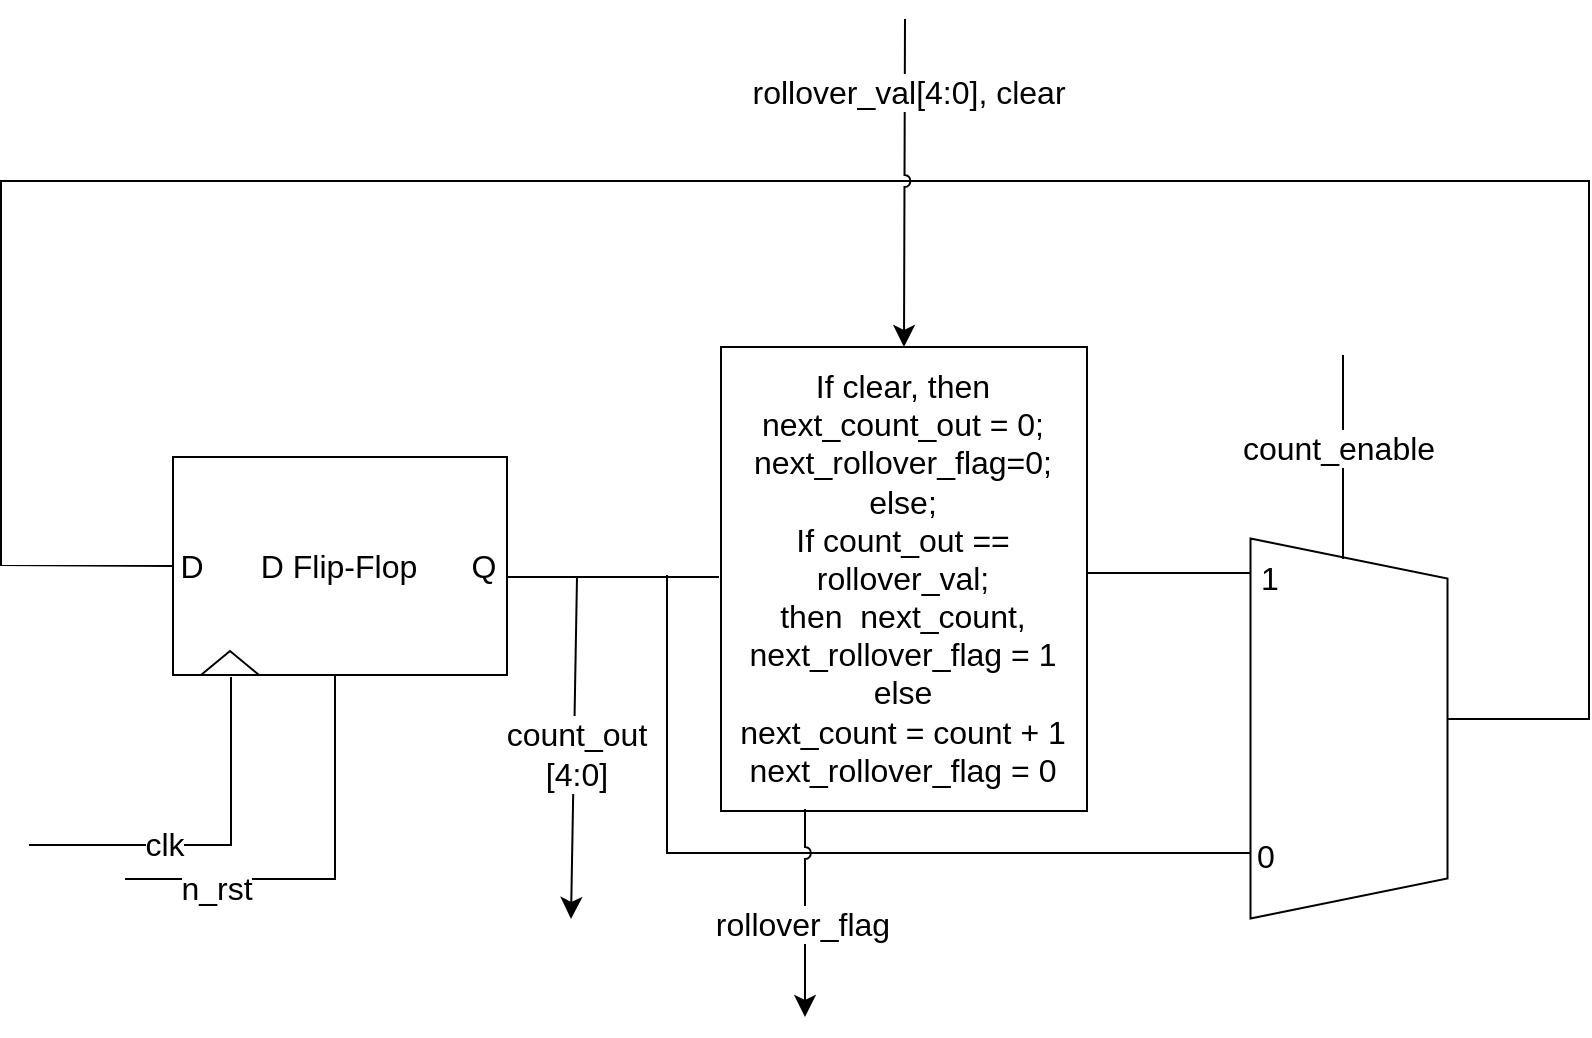

The diagram above was exported from draw.io. Its source (the exported page's mxGraphModel, read from the mxfile embedded in the PNG):
<mxGraphModel dx="1456" dy="949" grid="0" gridSize="10" guides="1" tooltips="1" connect="1" arrows="1" fold="1" page="0" pageScale="1" pageWidth="827" pageHeight="1169" math="0" shadow="0">
  <root>
    <mxCell id="0" />
    <mxCell id="1" parent="0" />
    <mxCell id="dqj2O4na2GXVSq94Dm2p-1" value="D Flip-Flop" style="rounded=0;whiteSpace=wrap;html=1;fontSize=16;rotation=0;" parent="1" vertex="1">
      <mxGeometry x="-237" y="-18" width="167" height="109" as="geometry" />
    </mxCell>
    <mxCell id="dqj2O4na2GXVSq94Dm2p-11" value="" style="endArrow=none;html=1;rounded=0;fontSize=12;startSize=8;endSize=8;curved=0;" parent="1" edge="1">
      <mxGeometry width="50" height="50" relative="1" as="geometry">
        <mxPoint x="-261" y="193" as="sourcePoint" />
        <mxPoint x="-156" y="91" as="targetPoint" />
        <Array as="points">
          <mxPoint x="-156" y="193" />
        </Array>
      </mxGeometry>
    </mxCell>
    <mxCell id="dqj2O4na2GXVSq94Dm2p-23" value="n_rst" style="edgeLabel;html=1;align=center;verticalAlign=middle;resizable=0;points=[];fontSize=16;" parent="dqj2O4na2GXVSq94Dm2p-11" connectable="0" vertex="1">
      <mxGeometry x="-0.797" y="-4" relative="1" as="geometry">
        <mxPoint x="24" as="offset" />
      </mxGeometry>
    </mxCell>
    <mxCell id="dqj2O4na2GXVSq94Dm2p-24" value="" style="endArrow=none;html=1;rounded=0;fontSize=12;startSize=8;endSize=8;curved=0;" parent="1" edge="1">
      <mxGeometry width="50" height="50" relative="1" as="geometry">
        <mxPoint x="-309" y="176" as="sourcePoint" />
        <mxPoint x="-208" y="92" as="targetPoint" />
        <Array as="points">
          <mxPoint x="-208" y="176" />
        </Array>
      </mxGeometry>
    </mxCell>
    <mxCell id="dqj2O4na2GXVSq94Dm2p-25" value="clk" style="edgeLabel;html=1;align=center;verticalAlign=middle;resizable=0;points=[];fontSize=16;" parent="dqj2O4na2GXVSq94Dm2p-24" connectable="0" vertex="1">
      <mxGeometry x="-0.2746" y="1" relative="1" as="geometry">
        <mxPoint as="offset" />
      </mxGeometry>
    </mxCell>
    <mxCell id="dqj2O4na2GXVSq94Dm2p-26" value="" style="triangle;whiteSpace=wrap;html=1;fontSize=16;rotation=-90;" parent="1" vertex="1">
      <mxGeometry x="-214.5" y="70.5" width="12" height="29" as="geometry" />
    </mxCell>
    <mxCell id="dqj2O4na2GXVSq94Dm2p-27" value="" style="endArrow=none;html=1;rounded=0;fontSize=12;startSize=8;endSize=8;curved=1;" parent="1" edge="1">
      <mxGeometry width="50" height="50" relative="1" as="geometry">
        <mxPoint x="-70" y="42" as="sourcePoint" />
        <mxPoint x="36" y="42" as="targetPoint" />
      </mxGeometry>
    </mxCell>
    <mxCell id="dqj2O4na2GXVSq94Dm2p-30" value="" style="endArrow=none;html=1;rounded=0;fontSize=12;startSize=8;endSize=8;curved=1;" parent="1" edge="1">
      <mxGeometry width="50" height="50" relative="1" as="geometry">
        <mxPoint x="128" y="40" as="sourcePoint" />
        <mxPoint x="315" y="40" as="targetPoint" />
      </mxGeometry>
    </mxCell>
    <mxCell id="dqj2O4na2GXVSq94Dm2p-32" value="If clear, then next_count_out = 0; next_rollover_flag=0;&lt;br&gt;else;&lt;br&gt;If count_out == rollover_val;&lt;br&gt;then&amp;nbsp; next_count, next_rollover_flag = 1&lt;br&gt;else&lt;br&gt;next_count = count + 1&lt;br&gt;next_rollover_flag = 0" style="rounded=0;whiteSpace=wrap;html=1;fontSize=16;" parent="1" vertex="1">
      <mxGeometry x="37" y="-73" width="183" height="232" as="geometry" />
    </mxCell>
    <mxCell id="dqj2O4na2GXVSq94Dm2p-34" value="" style="endArrow=none;html=1;rounded=0;fontSize=12;startSize=8;endSize=8;curved=0;" parent="1" edge="1">
      <mxGeometry width="50" height="50" relative="1" as="geometry">
        <mxPoint x="304" y="180" as="sourcePoint" />
        <mxPoint x="10" y="41" as="targetPoint" />
        <Array as="points">
          <mxPoint x="10" y="180" />
        </Array>
      </mxGeometry>
    </mxCell>
    <mxCell id="dqj2O4na2GXVSq94Dm2p-35" value="" style="shape=trapezoid;perimeter=trapezoidPerimeter;whiteSpace=wrap;html=1;fixedSize=1;fontSize=16;rotation=90;" parent="1" vertex="1">
      <mxGeometry x="256" y="68.5" width="190" height="98.5" as="geometry" />
    </mxCell>
    <mxCell id="dqj2O4na2GXVSq94Dm2p-36" value="" style="endArrow=none;html=1;rounded=0;fontSize=12;startSize=8;endSize=8;curved=1;" parent="1" edge="1">
      <mxGeometry width="50" height="50" relative="1" as="geometry">
        <mxPoint x="348" y="33" as="sourcePoint" />
        <mxPoint x="348" y="-69" as="targetPoint" />
      </mxGeometry>
    </mxCell>
    <mxCell id="dqj2O4na2GXVSq94Dm2p-37" value="count_enable" style="edgeLabel;html=1;align=center;verticalAlign=middle;resizable=0;points=[];fontSize=16;" parent="dqj2O4na2GXVSq94Dm2p-36" connectable="0" vertex="1">
      <mxGeometry x="0.1073" y="3" relative="1" as="geometry">
        <mxPoint as="offset" />
      </mxGeometry>
    </mxCell>
    <mxCell id="dqj2O4na2GXVSq94Dm2p-38" value="1" style="text;strokeColor=none;align=center;fillColor=none;html=1;verticalAlign=middle;whiteSpace=wrap;rounded=0;fontSize=16;" parent="1" vertex="1">
      <mxGeometry x="282" y="28" width="60" height="30" as="geometry" />
    </mxCell>
    <mxCell id="dqj2O4na2GXVSq94Dm2p-39" value="0" style="text;strokeColor=none;align=center;fillColor=none;html=1;verticalAlign=middle;whiteSpace=wrap;rounded=0;fontSize=16;" parent="1" vertex="1">
      <mxGeometry x="280" y="167" width="60" height="30" as="geometry" />
    </mxCell>
    <mxCell id="dqj2O4na2GXVSq94Dm2p-40" value="" style="endArrow=none;html=1;rounded=0;fontSize=12;startSize=8;endSize=8;curved=0;entryX=0;entryY=0.5;entryDx=0;entryDy=0;" parent="1" target="dqj2O4na2GXVSq94Dm2p-1" edge="1">
      <mxGeometry width="50" height="50" relative="1" as="geometry">
        <mxPoint x="400" y="113" as="sourcePoint" />
        <mxPoint x="395" y="60" as="targetPoint" />
        <Array as="points">
          <mxPoint x="471" y="113" />
          <mxPoint x="471" y="-156" />
          <mxPoint x="-323" y="-156" />
          <mxPoint x="-323" y="36" />
        </Array>
      </mxGeometry>
    </mxCell>
    <mxCell id="dqj2O4na2GXVSq94Dm2p-41" value="D" style="text;strokeColor=none;fillColor=none;html=1;align=center;verticalAlign=middle;whiteSpace=wrap;rounded=0;fontSize=16;" parent="1" vertex="1">
      <mxGeometry x="-257" y="21.5" width="60" height="30" as="geometry" />
    </mxCell>
    <mxCell id="dqj2O4na2GXVSq94Dm2p-42" value="Q" style="text;strokeColor=none;fillColor=none;html=1;align=center;verticalAlign=middle;whiteSpace=wrap;rounded=0;fontSize=16;" parent="1" vertex="1">
      <mxGeometry x="-111" y="21.5" width="60" height="30" as="geometry" />
    </mxCell>
    <mxCell id="dqj2O4na2GXVSq94Dm2p-43" value="" style="endArrow=classic;html=1;rounded=0;fontSize=12;startSize=8;endSize=8;curved=1;" parent="1" edge="1">
      <mxGeometry width="50" height="50" relative="1" as="geometry">
        <mxPoint x="-35" y="42" as="sourcePoint" />
        <mxPoint x="-38" y="213" as="targetPoint" />
      </mxGeometry>
    </mxCell>
    <mxCell id="dqj2O4na2GXVSq94Dm2p-45" value="count_out&lt;br&gt;[4:0]" style="edgeLabel;html=1;align=center;verticalAlign=middle;resizable=0;points=[];fontSize=16;" parent="dqj2O4na2GXVSq94Dm2p-43" connectable="0" vertex="1">
      <mxGeometry x="0.0342" y="1" relative="1" as="geometry">
        <mxPoint as="offset" />
      </mxGeometry>
    </mxCell>
    <mxCell id="dqj2O4na2GXVSq94Dm2p-46" value="" style="endArrow=classic;html=1;rounded=0;fontSize=12;startSize=8;endSize=8;curved=0;jumpStyle=arc;" parent="1" edge="1">
      <mxGeometry width="50" height="50" relative="1" as="geometry">
        <mxPoint x="79" y="158" as="sourcePoint" />
        <mxPoint x="79" y="262" as="targetPoint" />
      </mxGeometry>
    </mxCell>
    <mxCell id="dqj2O4na2GXVSq94Dm2p-47" value="rollover_flag" style="edgeLabel;html=1;align=center;verticalAlign=middle;resizable=0;points=[];fontSize=16;" parent="dqj2O4na2GXVSq94Dm2p-46" connectable="0" vertex="1">
      <mxGeometry x="0.0683" y="-2" relative="1" as="geometry">
        <mxPoint y="1" as="offset" />
      </mxGeometry>
    </mxCell>
    <mxCell id="dqj2O4na2GXVSq94Dm2p-48" value="" style="endArrow=classic;html=1;rounded=0;fontSize=12;startSize=8;endSize=8;curved=0;entryX=0.5;entryY=0;entryDx=0;entryDy=0;jumpStyle=arc;" parent="1" target="dqj2O4na2GXVSq94Dm2p-32" edge="1">
      <mxGeometry width="50" height="50" relative="1" as="geometry">
        <mxPoint x="129" y="-237" as="sourcePoint" />
        <mxPoint x="100" y="-255" as="targetPoint" />
      </mxGeometry>
    </mxCell>
    <mxCell id="dqj2O4na2GXVSq94Dm2p-49" value="rollover_val[4:0], clear" style="edgeLabel;html=1;align=center;verticalAlign=middle;resizable=0;points=[];fontSize=16;" parent="dqj2O4na2GXVSq94Dm2p-48" connectable="0" vertex="1">
      <mxGeometry x="-0.5606" y="2" relative="1" as="geometry">
        <mxPoint as="offset" />
      </mxGeometry>
    </mxCell>
  </root>
</mxGraphModel>